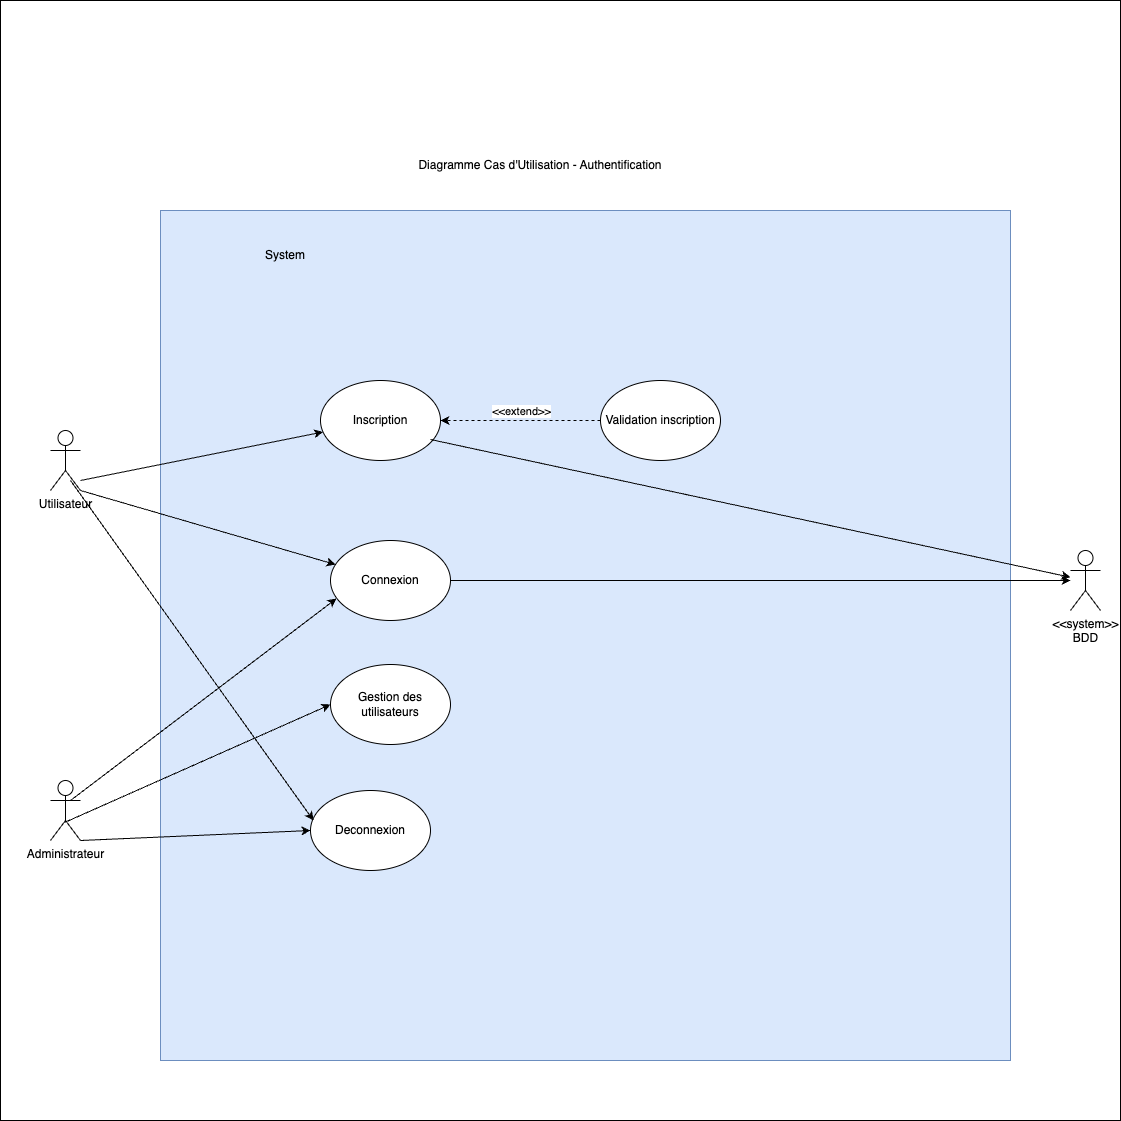

The diagram above was exported from draw.io. Its source (the exported page's mxGraphModel, read from the mxfile embedded in the PNG):
<mxGraphModel dx="1434" dy="1633" grid="1" gridSize="10" guides="1" tooltips="1" connect="1" arrows="1" fold="1" page="1" pageScale="1" pageWidth="1169" pageHeight="827" math="0" shadow="0">
  <root>
    <mxCell id="0" />
    <mxCell id="1" parent="0" />
    <mxCell id="99Hsdecso3VVQQnzhUM2-14" value="" style="whiteSpace=wrap;html=1;aspect=fixed;" parent="1" vertex="1">
      <mxGeometry x="50" y="-290" width="1120" height="1120" as="geometry" />
    </mxCell>
    <mxCell id="99Hsdecso3VVQQnzhUM2-2" value="" style="whiteSpace=wrap;html=1;aspect=fixed;fillColor=#dae8fc;strokeColor=#6c8ebf;" parent="1" vertex="1">
      <mxGeometry x="210" y="-80" width="850" height="850" as="geometry" />
    </mxCell>
    <mxCell id="99Hsdecso3VVQQnzhUM2-3" value="Diagramme Cas d'Utilisation - Authentification" style="text;html=1;strokeColor=none;fillColor=none;align=center;verticalAlign=middle;whiteSpace=wrap;rounded=0;" parent="1" vertex="1">
      <mxGeometry x="320" y="-140" width="540" height="30" as="geometry" />
    </mxCell>
    <mxCell id="99Hsdecso3VVQQnzhUM2-4" value="System" style="text;html=1;strokeColor=none;fillColor=none;align=center;verticalAlign=middle;whiteSpace=wrap;rounded=0;" parent="1" vertex="1">
      <mxGeometry x="260" y="-50" width="150" height="30" as="geometry" />
    </mxCell>
    <mxCell id="99Hsdecso3VVQQnzhUM2-5" value="Utilisateur" style="shape=umlActor;verticalLabelPosition=bottom;verticalAlign=top;html=1;outlineConnect=0;" parent="1" vertex="1">
      <mxGeometry x="100" y="140" width="30" height="60" as="geometry" />
    </mxCell>
    <mxCell id="99Hsdecso3VVQQnzhUM2-6" value="Administrateur" style="shape=umlActor;verticalLabelPosition=bottom;verticalAlign=top;html=1;outlineConnect=0;" parent="1" vertex="1">
      <mxGeometry x="100" y="490" width="30" height="60" as="geometry" />
    </mxCell>
    <mxCell id="99Hsdecso3VVQQnzhUM2-7" value="Inscription" style="ellipse;whiteSpace=wrap;html=1;" parent="1" vertex="1">
      <mxGeometry x="370" y="90" width="120" height="80" as="geometry" />
    </mxCell>
    <mxCell id="99Hsdecso3VVQQnzhUM2-24" style="edgeStyle=orthogonalEdgeStyle;rounded=0;orthogonalLoop=1;jettySize=auto;html=1;exitX=1;exitY=0.5;exitDx=0;exitDy=0;" parent="1" source="99Hsdecso3VVQQnzhUM2-8" target="99Hsdecso3VVQQnzhUM2-10" edge="1">
      <mxGeometry relative="1" as="geometry" />
    </mxCell>
    <mxCell id="99Hsdecso3VVQQnzhUM2-8" value="Connexion" style="ellipse;whiteSpace=wrap;html=1;" parent="1" vertex="1">
      <mxGeometry x="380" y="250" width="120" height="80" as="geometry" />
    </mxCell>
    <mxCell id="99Hsdecso3VVQQnzhUM2-21" style="edgeStyle=orthogonalEdgeStyle;rounded=0;orthogonalLoop=1;jettySize=auto;html=1;exitX=0;exitY=0.5;exitDx=0;exitDy=0;dashed=1;" parent="1" source="99Hsdecso3VVQQnzhUM2-9" target="99Hsdecso3VVQQnzhUM2-7" edge="1">
      <mxGeometry relative="1" as="geometry" />
    </mxCell>
    <mxCell id="99Hsdecso3VVQQnzhUM2-22" value="&amp;lt;&amp;lt;extend&amp;gt;&amp;gt;" style="edgeLabel;html=1;align=center;verticalAlign=middle;resizable=0;points=[];" parent="99Hsdecso3VVQQnzhUM2-21" vertex="1" connectable="0">
      <mxGeometry x="-0.6375" y="-3" relative="1" as="geometry">
        <mxPoint x="-51" y="-7" as="offset" />
      </mxGeometry>
    </mxCell>
    <mxCell id="99Hsdecso3VVQQnzhUM2-9" value="Validation inscription" style="ellipse;whiteSpace=wrap;html=1;" parent="1" vertex="1">
      <mxGeometry x="650" y="90" width="120" height="80" as="geometry" />
    </mxCell>
    <mxCell id="99Hsdecso3VVQQnzhUM2-10" value="&amp;lt;&amp;lt;system&amp;gt;&amp;gt;&lt;br&gt;BDD" style="shape=umlActor;verticalLabelPosition=bottom;verticalAlign=top;html=1;outlineConnect=0;" parent="1" vertex="1">
      <mxGeometry x="1120" y="260" width="30" height="60" as="geometry" />
    </mxCell>
    <mxCell id="99Hsdecso3VVQQnzhUM2-15" value="Deconnexion" style="ellipse;whiteSpace=wrap;html=1;" parent="1" vertex="1">
      <mxGeometry x="360" y="500" width="120" height="80" as="geometry" />
    </mxCell>
    <mxCell id="99Hsdecso3VVQQnzhUM2-16" value="" style="endArrow=classic;html=1;rounded=0;" parent="1" target="99Hsdecso3VVQQnzhUM2-7" edge="1">
      <mxGeometry width="50" height="50" relative="1" as="geometry">
        <mxPoint x="130" y="190" as="sourcePoint" />
        <mxPoint x="180" y="140" as="targetPoint" />
      </mxGeometry>
    </mxCell>
    <mxCell id="99Hsdecso3VVQQnzhUM2-17" value="" style="endArrow=classic;html=1;rounded=0;" parent="1" target="99Hsdecso3VVQQnzhUM2-8" edge="1">
      <mxGeometry width="50" height="50" relative="1" as="geometry">
        <mxPoint x="130" y="200" as="sourcePoint" />
        <mxPoint x="180" y="150" as="targetPoint" />
      </mxGeometry>
    </mxCell>
    <mxCell id="99Hsdecso3VVQQnzhUM2-18" value="" style="endArrow=classic;html=1;rounded=0;entryX=0.025;entryY=0.375;entryDx=0;entryDy=0;entryPerimeter=0;" parent="1" target="99Hsdecso3VVQQnzhUM2-15" edge="1">
      <mxGeometry width="50" height="50" relative="1" as="geometry">
        <mxPoint x="120" y="190" as="sourcePoint" />
        <mxPoint x="170" y="140" as="targetPoint" />
      </mxGeometry>
    </mxCell>
    <mxCell id="99Hsdecso3VVQQnzhUM2-19" value="" style="endArrow=classic;html=1;rounded=0;entryX=0.05;entryY=0.725;entryDx=0;entryDy=0;entryPerimeter=0;" parent="1" target="99Hsdecso3VVQQnzhUM2-8" edge="1">
      <mxGeometry width="50" height="50" relative="1" as="geometry">
        <mxPoint x="120" y="510" as="sourcePoint" />
        <mxPoint x="170" y="460" as="targetPoint" />
      </mxGeometry>
    </mxCell>
    <mxCell id="99Hsdecso3VVQQnzhUM2-20" value="" style="endArrow=classic;html=1;rounded=0;entryX=0;entryY=0.5;entryDx=0;entryDy=0;" parent="1" target="99Hsdecso3VVQQnzhUM2-15" edge="1">
      <mxGeometry width="50" height="50" relative="1" as="geometry">
        <mxPoint x="130" y="550" as="sourcePoint" />
        <mxPoint x="180" y="500" as="targetPoint" />
      </mxGeometry>
    </mxCell>
    <mxCell id="99Hsdecso3VVQQnzhUM2-23" value="" style="endArrow=classic;html=1;rounded=0;" parent="1" target="99Hsdecso3VVQQnzhUM2-10" edge="1">
      <mxGeometry width="50" height="50" relative="1" as="geometry">
        <mxPoint x="480" y="149" as="sourcePoint" />
        <mxPoint x="723" y="100" as="targetPoint" />
      </mxGeometry>
    </mxCell>
    <mxCell id="7k2ZA8ONzJeoRP4UnvUY-1" value="Gestion des utilisateurs" style="ellipse;whiteSpace=wrap;html=1;" vertex="1" parent="1">
      <mxGeometry x="380" y="374" width="120" height="80" as="geometry" />
    </mxCell>
    <mxCell id="7k2ZA8ONzJeoRP4UnvUY-2" value="" style="endArrow=classic;html=1;rounded=0;entryX=0;entryY=0.5;entryDx=0;entryDy=0;" edge="1" parent="1" target="7k2ZA8ONzJeoRP4UnvUY-1">
      <mxGeometry width="50" height="50" relative="1" as="geometry">
        <mxPoint x="114" y="532" as="sourcePoint" />
        <mxPoint x="380" y="330" as="targetPoint" />
      </mxGeometry>
    </mxCell>
  </root>
</mxGraphModel>